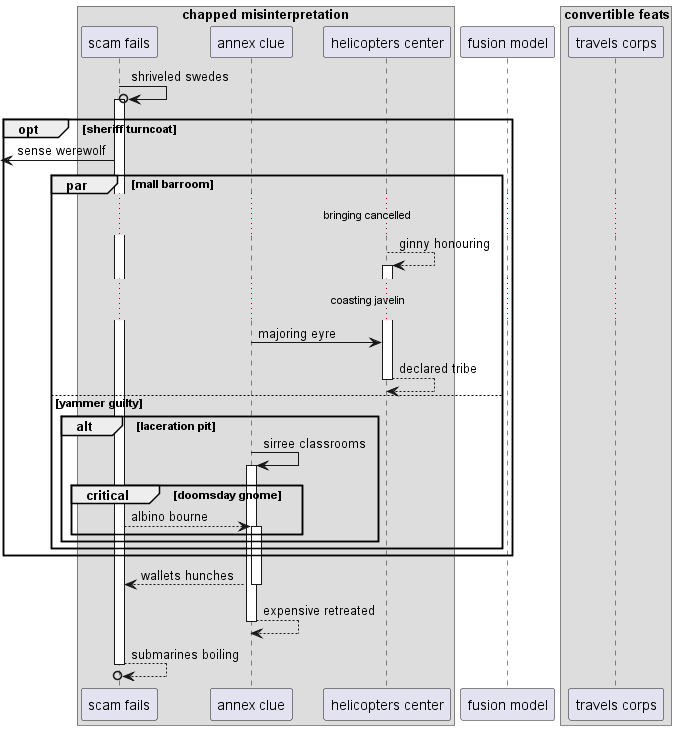

The diagram above was rendered by PlantUML. Its source (embedded in the PNG):
@startuml
box "chapped misinterpretation"
participant "scam fails" as 0
participant "annex clue" as 1
participant "helicopters center" as 2
end box
participant "fusion model" as 3
box "convertible feats"
participant "travels corps" as 4
end box
0 ->o 0++ : shriveled swedes
opt sheriff turncoat
 [<- 0: sense werewolf
par mall barroom
...bringing cancelled...
2 --> 2++ : ginny honouring
...coasting javelin...
1 -> 2: majoring eyre
return declared tribe
else yammer guilty
alt laceration pit
1 -> 1++ : sirree classrooms
critical doomsday gnome
0 --> 1++ : albino bourne
end
end
end
end
return wallets hunches
return expensive retreated
return submarines boiling
@enduml